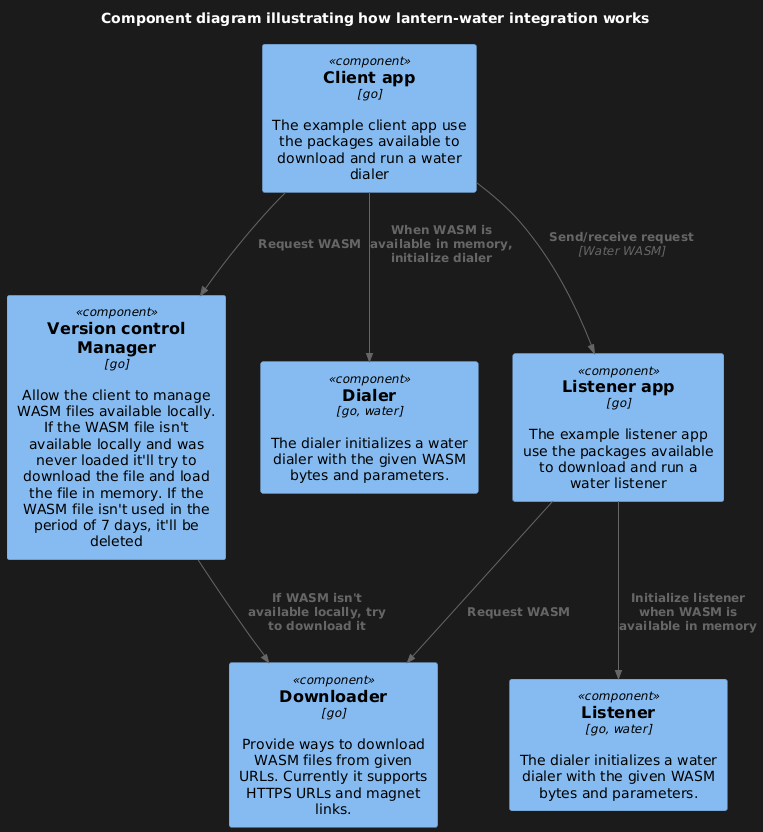

The diagram above was rendered by PlantUML. Its source (embedded in the PNG):
@startuml
!include https://raw.githubusercontent.com/plantuml-stdlib/C4-PlantUML/master/C4_Component.puml

title Component diagram illustrating how lantern-water integration works

Component(versionControl, "Version control Manager", "go", "Allow the client to manage WASM files available locally. If the WASM file isn't available locally and was never loaded it'll try to download the file and load the file in memory. If the WASM file isn't used in the period of 7 days, it'll be deleted")
Component(downloader, "Downloader", "go", "Provide ways to download WASM files from given URLs. Currently it supports HTTPS URLs and magnet links.")
Component(dialer, "Dialer", "go, water", "The dialer initializes a water dialer with the given WASM bytes and parameters.")
Component(clientApp, "Client app", "go", "The example client app use the packages available to download and run a water dialer")

Rel(clientApp, versionControl, "Request WASM")
Rel(versionControl, downloader, "If WASM isn't available locally, try to download it")
Rel(clientApp, dialer, "When WASM is available in memory, initialize dialer")

Component(downloader, "Downloader", "go", "Provide ways to download WASM files from given URLs. Currently it supports HTTPS URLs and magnet links.")
Component(listener, "Listener", "go, water", "The dialer initializes a water dialer with the given WASM bytes and parameters.")
Component(listenerApp, "Listener app", "go", "The example listener app use the packages available to download and run a water listener")

Rel(listenerApp, downloader, "Request WASM")
Rel(listenerApp, listener, "Initialize listener when WASM is available in memory")

Rel(clientApp, listenerApp,  "Send/receive request", "Water WASM")
@enduml